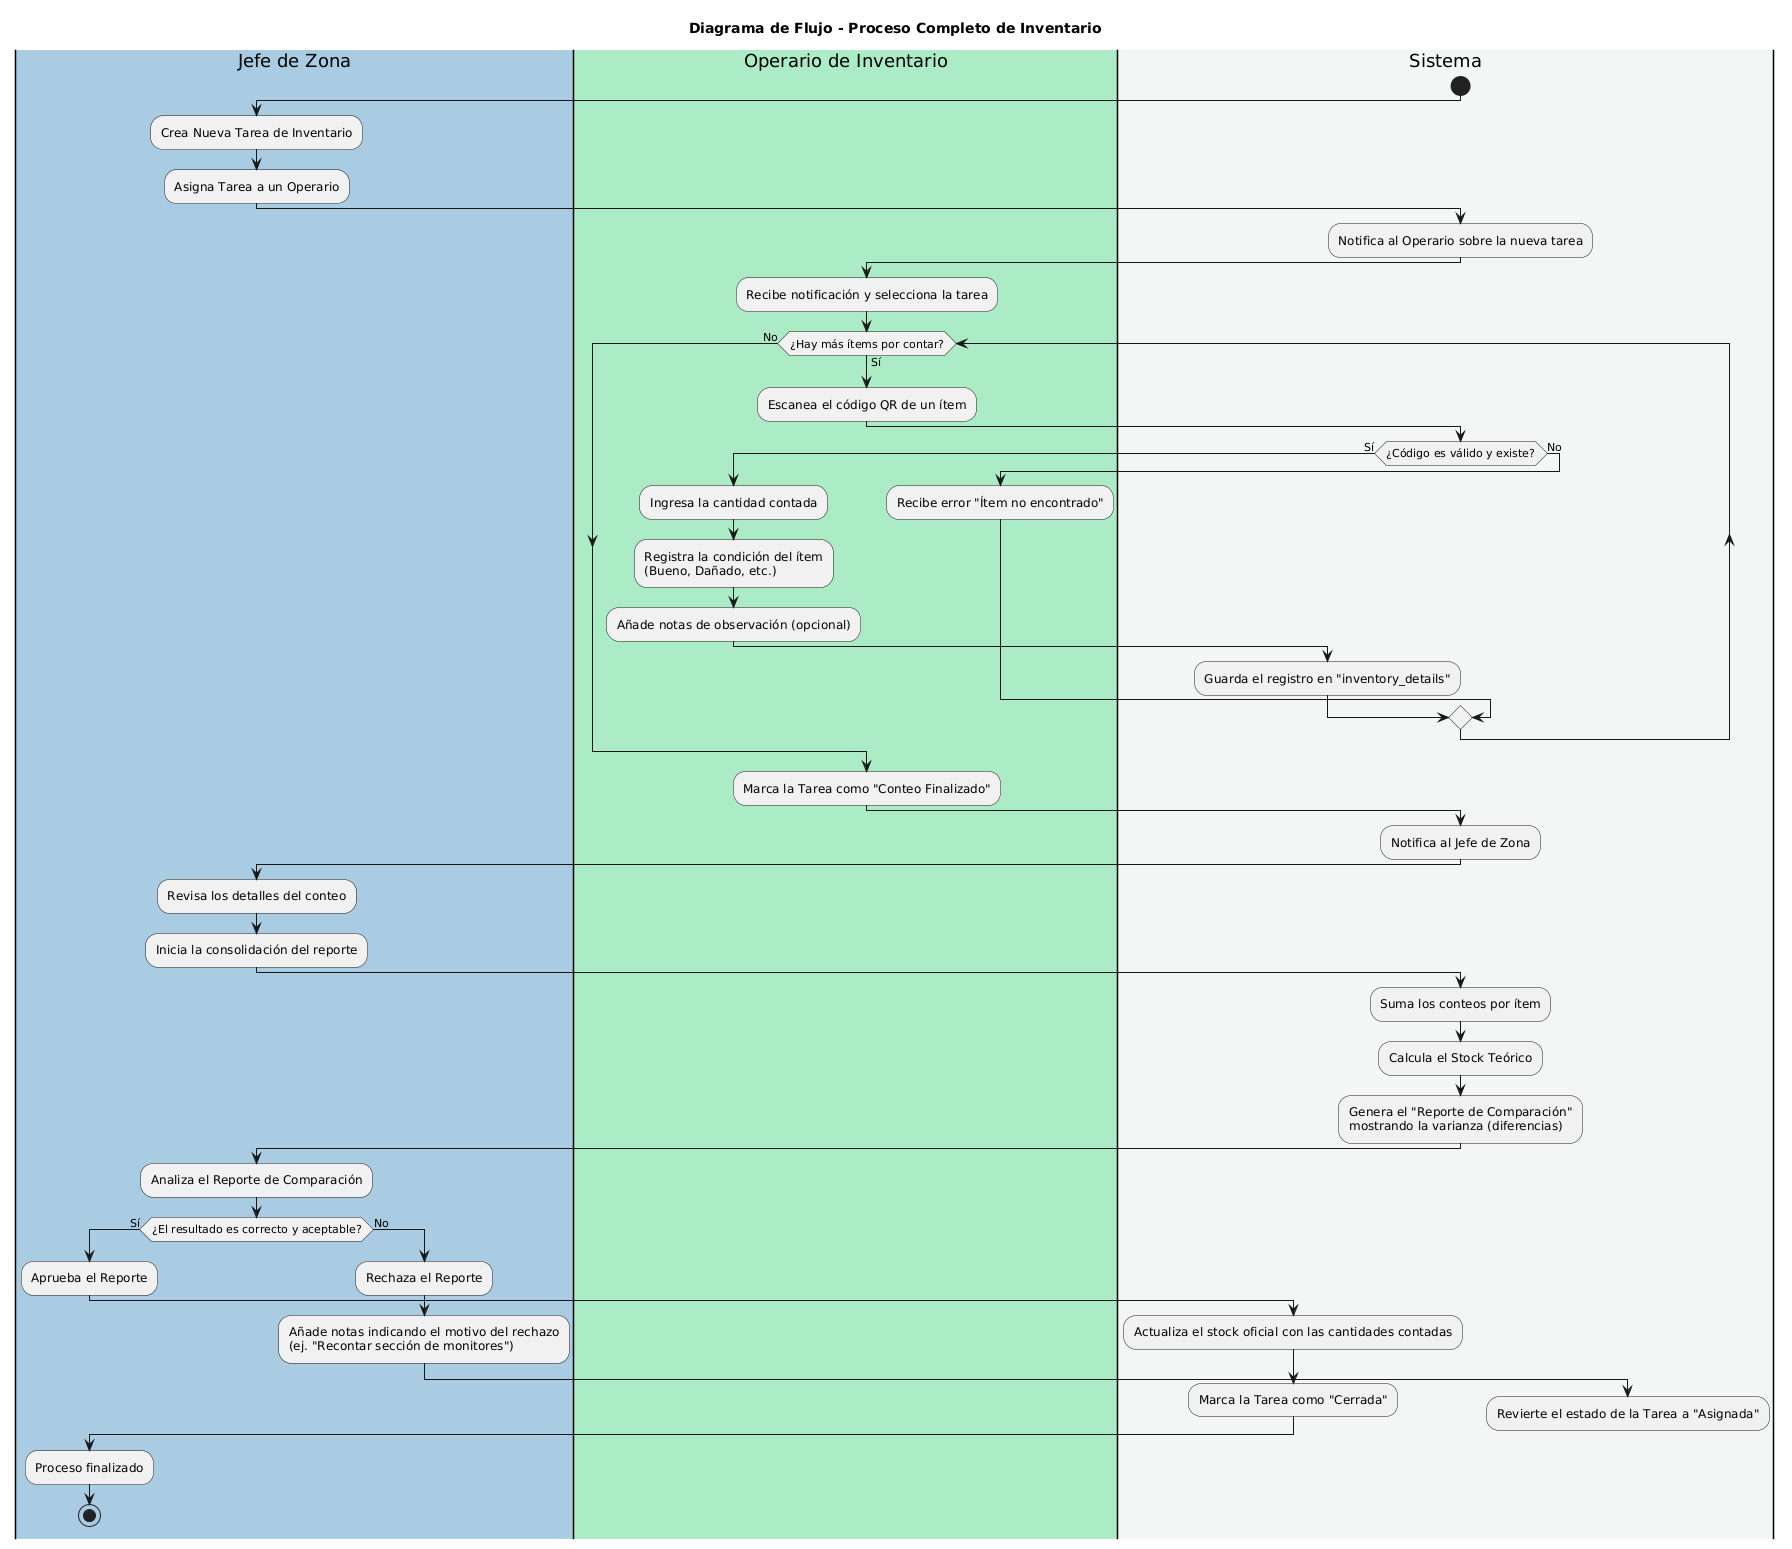

The diagram above was rendered by PlantUML. Its source (embedded in the PNG):
@startuml
title Diagrama de Flujo - Proceso Completo de Inventario

|#A9CCE3|Jefe de Zona|
|#ABEBC6|Operario de Inventario|
|#F4F6F6|Sistema|

start

|Jefe de Zona|
:Crea Nueva Tarea de Inventario;
:Asigna Tarea a un Operario;

|Sistema|
:Notifica al Operario sobre la nueva tarea;

|Operario de Inventario|
:Recibe notificación y selecciona la tarea;

while (¿Hay más ítems por contar?) is (Sí)
    :Escanea el código QR de un ítem;
    
    |Sistema|
    if (¿Código es válido y existe?) then (Sí)
        |Operario de Inventario|
        :Ingresa la cantidad contada;
        :Registra la condición del ítem\n(Bueno, Dañado, etc.);
        :Añade notas de observación (opcional);
        
        |Sistema|
        :Guarda el registro en "inventory_details";
    else (No)
        |Operario de Inventario|
        :Recibe error "Ítem no encontrado";
    endif
endwhile (No)

|Operario de Inventario|
:Marca la Tarea como "Conteo Finalizado";

|Sistema|
:Notifica al Jefe de Zona;

|Jefe de Zona|
:Revisa los detalles del conteo;
:Inicia la consolidación del reporte;

|Sistema|
:Suma los conteos por ítem;
:Calcula el Stock Teórico;
:Genera el "Reporte de Comparación"\nmostrando la varianza (diferencias);

|Jefe de Zona|
:Analiza el Reporte de Comparación;
if (¿El resultado es correcto y aceptable?) then (Sí)
    :Aprueba el Reporte;
    
    |Sistema|
    :Actualiza el stock oficial con las cantidades contadas;
    :Marca la Tarea como "Cerrada";
    
    |Jefe de Zona|
    :Proceso finalizado;
    stop
else (No)
    :Rechaza el Reporte;
    :Añade notas indicando el motivo del rechazo\n(ej. "Recontar sección de monitores");
    
    |Sistema|
    :Revierte el estado de la Tarea a "Asignada";
    
    |Jefe de Zona|
    -> Volver a notificar al operario para reconteo;
    detach
endif
@enduml